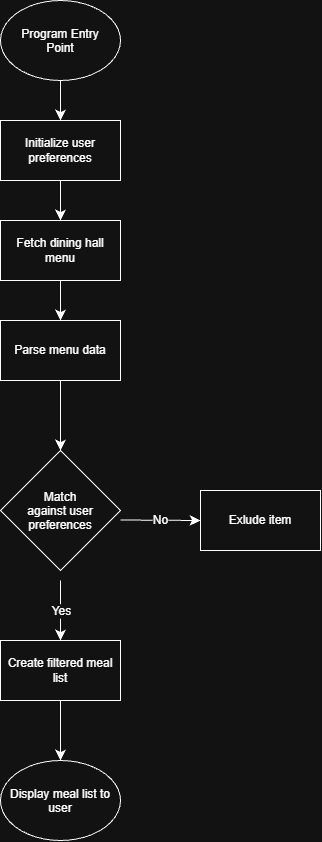

The diagram above was exported from draw.io. Its source (the exported page's mxGraphModel, read from the mxfile embedded in the PNG):
<mxGraphModel dx="660" dy="641" grid="1" gridSize="10" guides="1" tooltips="1" connect="1" arrows="1" fold="1" page="1" pageScale="1" pageWidth="827" pageHeight="1169" math="0" shadow="0">
  <root>
    <mxCell id="0" />
    <mxCell id="1" parent="0" />
    <mxCell id="kDwrbBcT-MfIToOXNxLC-1" parent="1" style="ellipse;whiteSpace=wrap;html=1;shapeInside=1;" value="Program Entry Point" vertex="1">
      <mxGeometry height="80" width="120" x="270" y="90" as="geometry" />
    </mxCell>
    <mxCell id="kDwrbBcT-MfIToOXNxLC-2" edge="1" parent="1" source="kDwrbBcT-MfIToOXNxLC-1" style="endArrow=classic;html=1;rounded=0;fontSize=12;defaultLabelBackgroundColor=page;startSize=8;endSize=8;curved=1;exitX=0.5;exitY=1;exitDx=0;exitDy=0;" target="kDwrbBcT-MfIToOXNxLC-3" value="">
      <mxGeometry height="50" relative="1" width="50" as="geometry">
        <mxPoint x="320" y="360" as="sourcePoint" />
        <mxPoint x="330" y="210" as="targetPoint" />
      </mxGeometry>
    </mxCell>
    <mxCell id="kDwrbBcT-MfIToOXNxLC-3" parent="1" style="rounded=0;whiteSpace=wrap;html=1;" value="Initialize user preferences" vertex="1">
      <mxGeometry height="60" width="120" x="270" y="210" as="geometry" />
    </mxCell>
    <mxCell id="kDwrbBcT-MfIToOXNxLC-4" edge="1" parent="1" source="kDwrbBcT-MfIToOXNxLC-3" style="endArrow=classic;html=1;rounded=0;fontSize=12;defaultLabelBackgroundColor=page;startSize=8;endSize=8;curved=1;exitX=0.5;exitY=1;exitDx=0;exitDy=0;" target="kDwrbBcT-MfIToOXNxLC-5" value="">
      <mxGeometry height="50" relative="1" width="50" as="geometry">
        <mxPoint x="320" y="350" as="sourcePoint" />
        <mxPoint x="330" y="320" as="targetPoint" />
      </mxGeometry>
    </mxCell>
    <mxCell id="kDwrbBcT-MfIToOXNxLC-5" parent="1" style="rounded=0;whiteSpace=wrap;html=1;" value="Fetch dining hall menu" vertex="1">
      <mxGeometry height="60" width="120" x="270" y="310" as="geometry" />
    </mxCell>
    <mxCell id="kDwrbBcT-MfIToOXNxLC-6" parent="1" style="rounded=0;whiteSpace=wrap;html=1;" value="Parse menu data" vertex="1">
      <mxGeometry height="60" width="120" x="270" y="410" as="geometry" />
    </mxCell>
    <mxCell id="kDwrbBcT-MfIToOXNxLC-7" parent="1" style="rhombus;whiteSpace=wrap;html=1;shapeInside=1;" value="Match against user preferences" vertex="1">
      <mxGeometry height="120" width="120" x="270" y="540" as="geometry" />
    </mxCell>
    <mxCell id="kDwrbBcT-MfIToOXNxLC-8" parent="1" style="rounded=0;whiteSpace=wrap;html=1;" value="Exlude item" vertex="1">
      <mxGeometry height="60" width="120" x="470" y="580" as="geometry" />
    </mxCell>
    <mxCell id="kDwrbBcT-MfIToOXNxLC-9" edge="1" parent="1" style="endArrow=classic;html=1;rounded=0;fontSize=12;defaultLabelBackgroundColor=page;startSize=8;endSize=8;curved=1;entryX=0;entryY=0.5;entryDx=0;entryDy=0;" target="kDwrbBcT-MfIToOXNxLC-8" value="">
      <mxGeometry relative="1" as="geometry">
        <mxPoint x="390" y="609.5" as="sourcePoint" />
        <mxPoint x="490" y="609.5" as="targetPoint" />
      </mxGeometry>
    </mxCell>
    <mxCell id="kDwrbBcT-MfIToOXNxLC-10" connectable="0" parent="kDwrbBcT-MfIToOXNxLC-9" style="edgeLabel;resizable=0;html=1;inheritText=1;;align=center;verticalAlign=middle;fontSize=12;defaultLabelBackgroundColor=page;" value="No" vertex="1">
      <mxGeometry relative="1" as="geometry" />
    </mxCell>
    <mxCell id="kDwrbBcT-MfIToOXNxLC-11" edge="1" parent="1" style="endArrow=classic;html=1;rounded=0;fontSize=12;defaultLabelBackgroundColor=page;startSize=8;endSize=8;curved=1;" value="">
      <mxGeometry relative="1" as="geometry">
        <mxPoint x="330" y="670" as="sourcePoint" />
        <mxPoint x="330" y="730" as="targetPoint" />
      </mxGeometry>
    </mxCell>
    <mxCell id="kDwrbBcT-MfIToOXNxLC-12" connectable="0" parent="kDwrbBcT-MfIToOXNxLC-11" style="edgeLabel;resizable=0;html=1;inheritText=1;;align=center;verticalAlign=middle;fontSize=12;defaultLabelBackgroundColor=page;" value="Yes" vertex="1">
      <mxGeometry relative="1" as="geometry" />
    </mxCell>
    <mxCell id="kDwrbBcT-MfIToOXNxLC-13" parent="1" style="rounded=0;whiteSpace=wrap;html=1;" value="Create filtered meal list" vertex="1">
      <mxGeometry height="60" width="120" x="270" y="730" as="geometry" />
    </mxCell>
    <mxCell id="kDwrbBcT-MfIToOXNxLC-14" parent="1" style="ellipse;whiteSpace=wrap;html=1;shapeInside=1;" value="Display meal list to user" vertex="1">
      <mxGeometry height="80" width="120" x="270" y="850" as="geometry" />
    </mxCell>
    <mxCell id="kDwrbBcT-MfIToOXNxLC-15" edge="1" parent="1" source="kDwrbBcT-MfIToOXNxLC-5" style="endArrow=classic;html=1;rounded=0;fontSize=12;defaultLabelBackgroundColor=page;startSize=8;endSize=8;curved=1;exitX=0.5;exitY=1;exitDx=0;exitDy=0;entryX=0.5;entryY=0;entryDx=0;entryDy=0;" target="kDwrbBcT-MfIToOXNxLC-6" value="">
      <mxGeometry height="50" relative="1" width="50" as="geometry">
        <mxPoint x="340" y="440" as="sourcePoint" />
        <mxPoint x="390" y="390" as="targetPoint" />
      </mxGeometry>
    </mxCell>
    <mxCell id="kDwrbBcT-MfIToOXNxLC-16" edge="1" parent="1" source="kDwrbBcT-MfIToOXNxLC-6" style="endArrow=classic;html=1;rounded=0;fontSize=12;defaultLabelBackgroundColor=page;startSize=8;endSize=8;curved=1;exitX=0.5;exitY=1;exitDx=0;exitDy=0;entryX=0.5;entryY=0;entryDx=0;entryDy=0;" target="kDwrbBcT-MfIToOXNxLC-7" value="">
      <mxGeometry height="50" relative="1" width="50" as="geometry">
        <mxPoint x="340" y="440" as="sourcePoint" />
        <mxPoint x="390" y="390" as="targetPoint" />
      </mxGeometry>
    </mxCell>
    <mxCell id="kDwrbBcT-MfIToOXNxLC-17" edge="1" parent="1" source="kDwrbBcT-MfIToOXNxLC-13" style="endArrow=classic;html=1;rounded=0;fontSize=12;defaultLabelBackgroundColor=page;startSize=8;endSize=8;curved=1;exitX=0.5;exitY=1;exitDx=0;exitDy=0;entryX=0.5;entryY=0;entryDx=0;entryDy=0;" target="kDwrbBcT-MfIToOXNxLC-14" value="">
      <mxGeometry height="50" relative="1" width="50" as="geometry">
        <mxPoint x="340" y="830" as="sourcePoint" />
        <mxPoint x="390" y="780" as="targetPoint" />
      </mxGeometry>
    </mxCell>
  </root>
</mxGraphModel>